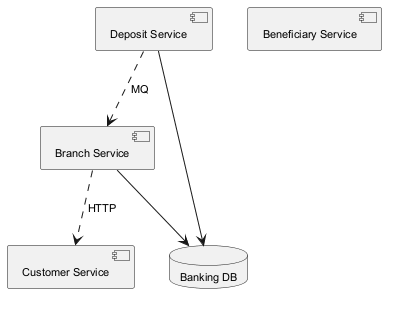

The diagram above was rendered by PlantUML. Its source (embedded in the PNG):
@startuml
skinparam monochrome true
skinparam defaultFontSize 11
component "Deposit Service" as C_DepositService
component "Branch Service" as C_BranchService
component "Customer Service" as C_CustomerService
component "Beneficiary Service" as C_BeneficiaryService
database "Banking DB" as DB_banking
C_DepositService --> DB_banking
C_BranchService --> DB_banking
C_DepositService ..> C_BranchService : MQ
C_BranchService ..> C_CustomerService : HTTP
@enduml